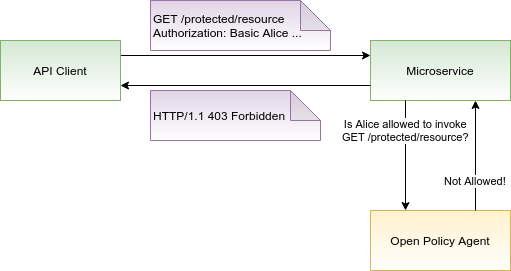

The diagram above was exported from draw.io. Its source (the exported page's mxGraphModel, read from the mxfile embedded in the PNG):
<mxGraphModel dx="2062" dy="1119" grid="1" gridSize="10" guides="1" tooltips="1" connect="1" arrows="1" fold="1" page="1" pageScale="1" pageWidth="1100" pageHeight="850" math="0" shadow="0">
  <root>
    <mxCell id="0" />
    <mxCell id="1" parent="0" />
    <mxCell id="WCxCp4bH1rPUyUhm3fJB-1" value="Microservice" style="rounded=0;whiteSpace=wrap;html=1;fillColor=#d5e8d4;strokeColor=#82b366;gradientColor=#ffffff;" parent="1" vertex="1">
      <mxGeometry x="440" y="150" width="140" height="60" as="geometry" />
    </mxCell>
    <mxCell id="WCxCp4bH1rPUyUhm3fJB-2" value="" style="endArrow=classic;html=1;entryX=0;entryY=0.25;entryDx=0;entryDy=0;exitX=1;exitY=0.25;exitDx=0;exitDy=0;" parent="1" source="WCxCp4bH1rPUyUhm3fJB-8" target="WCxCp4bH1rPUyUhm3fJB-1" edge="1">
      <mxGeometry width="50" height="50" relative="1" as="geometry">
        <mxPoint x="300" y="165" as="sourcePoint" />
        <mxPoint x="260" y="150" as="targetPoint" />
      </mxGeometry>
    </mxCell>
    <mxCell id="WCxCp4bH1rPUyUhm3fJB-3" value="Open Policy Agent" style="rounded=0;whiteSpace=wrap;html=1;fillColor=#fff2cc;strokeColor=#d6b656;gradientColor=#ffffff;" parent="1" vertex="1">
      <mxGeometry x="440" y="320" width="140" height="60" as="geometry" />
    </mxCell>
    <mxCell id="WCxCp4bH1rPUyUhm3fJB-4" value="Is Alice allowed to invoke&lt;br&gt; GET /protected/resource?" style="endArrow=classic;html=1;entryX=0.25;entryY=0;entryDx=0;entryDy=0;exitX=0.25;exitY=1;exitDx=0;exitDy=0;" parent="1" source="WCxCp4bH1rPUyUhm3fJB-1" target="WCxCp4bH1rPUyUhm3fJB-3" edge="1">
      <mxGeometry x="-0.4545" width="50" height="50" relative="1" as="geometry">
        <mxPoint x="330" y="175" as="sourcePoint" />
        <mxPoint x="450" y="175" as="targetPoint" />
        <mxPoint as="offset" />
      </mxGeometry>
    </mxCell>
    <mxCell id="WCxCp4bH1rPUyUhm3fJB-6" value="&lt;div align=&quot;left&quot;&gt;GET /protected/resource&lt;/div&gt;&lt;div align=&quot;left&quot;&gt;Authorization: Basic Alice ...&lt;br&gt;&lt;/div&gt;" style="shape=note;whiteSpace=wrap;html=1;backgroundOutline=1;darkOpacity=0.05;align=left;fillColor=#e1d5e7;strokeColor=#9673a6;gradientColor=#ffffff;" parent="1" vertex="1">
      <mxGeometry x="220" y="110" width="180" height="50" as="geometry" />
    </mxCell>
    <mxCell id="WCxCp4bH1rPUyUhm3fJB-7" value="HTTP/1.1 403 Forbidden" style="shape=note;whiteSpace=wrap;html=1;backgroundOutline=1;darkOpacity=0.05;align=left;fillColor=#e1d5e7;strokeColor=#9673a6;gradientColor=#ffffff;" parent="1" vertex="1">
      <mxGeometry x="220" y="200" width="170" height="50" as="geometry" />
    </mxCell>
    <mxCell id="WCxCp4bH1rPUyUhm3fJB-8" value="API Client" style="rounded=0;whiteSpace=wrap;html=1;fillColor=#d5e8d4;strokeColor=#82b366;gradientColor=#ffffff;" parent="1" vertex="1">
      <mxGeometry x="70" y="150" width="120" height="60" as="geometry" />
    </mxCell>
    <mxCell id="WCxCp4bH1rPUyUhm3fJB-10" value="" style="endArrow=classic;html=1;exitX=0;exitY=0.75;exitDx=0;exitDy=0;entryX=1;entryY=0.75;entryDx=0;entryDy=0;" parent="1" source="WCxCp4bH1rPUyUhm3fJB-1" target="WCxCp4bH1rPUyUhm3fJB-8" edge="1">
      <mxGeometry width="50" height="50" relative="1" as="geometry">
        <mxPoint x="240" y="250" as="sourcePoint" />
        <mxPoint x="290" y="200" as="targetPoint" />
      </mxGeometry>
    </mxCell>
    <mxCell id="WCxCp4bH1rPUyUhm3fJB-11" value="Not Allowed!" style="endArrow=classic;html=1;entryX=0.75;entryY=1;entryDx=0;entryDy=0;exitX=0.75;exitY=0;exitDx=0;exitDy=0;" parent="1" source="WCxCp4bH1rPUyUhm3fJB-3" target="WCxCp4bH1rPUyUhm3fJB-1" edge="1">
      <mxGeometry x="-0.4545" width="50" height="50" relative="1" as="geometry">
        <mxPoint x="510" y="290" as="sourcePoint" />
        <mxPoint x="560" y="240" as="targetPoint" />
        <mxPoint as="offset" />
      </mxGeometry>
    </mxCell>
  </root>
</mxGraphModel>